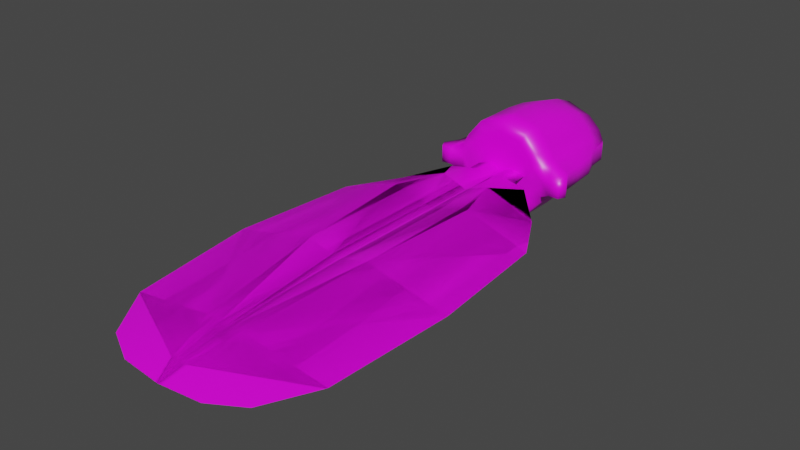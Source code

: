 # Source: FE_leaves_palm_08-9.blend  (saved by Blender 3.0.42; exported with 4.5.12 LTS)
import bpy
from mathutils import Matrix  # noqa: F401  (used for matrix-valued properties, if any)

bpy.ops.wm.read_factory_settings(use_empty=True)
scene = bpy.context.scene
scene.name = 'Scene'

# ---- collections
col_collection = bpy.data.collections.new('Collection'); scene.collection.children.link(col_collection)

# ---- images (referenced by path relative to the original .blend; pixels are not part of the script)
import os
ASSET_DIR = os.environ.get("B2B_ASSET_DIR", "")  # directory of the original .blend (textures are referenced by path, not embedded)
HERE = os.path.dirname(os.path.abspath(__file__))  # packed textures are extracted next to this script under _unpacked/

def load_image(name, relpath, width, height, colorspace="sRGB"):
    """Load a texture the original file referenced (path relative to the .blend, or extracted next to this script)."""
    p = next((c for c in (os.path.join(HERE, relpath), os.path.join(ASSET_DIR, relpath)) if relpath and os.path.exists(c)), "")
    if p:
        img = bpy.data.images.load(p, check_existing=True)
        img.name = name
    else:  # same state as the original file: an image datablock whose file is absent (Cycles renders it pink)
        img = bpy.data.images.new(name, width, height)
        img.source = "FILE"
        img.filepath = "//" + (relpath or name)
    img.colorspace_settings.name = colorspace
    return img
img_fe_leaves_palm_08__diffuse2_rw4_dds = load_image('FE_leaves_palm_08__diffuse2.rw4.dds', 'FE_leaves_palm_08__diffuse2.rw4.dds', 1024, 1024, 'sRGB')

# ---- materials (node trees are filled in below, after node groups)
mat_material = bpy.data.materials.new('Material')
mat_material.alpha_threshold = 0.0
mat_material.use_transparent_shadow = False
mat_material.line_color = (0.0, 0.0, 0.0, 1.0)

# ---- material node trees
mat_material.use_nodes = True; mat_material.node_tree.nodes.clear()
_N = mat_material.node_tree.nodes; _L = mat_material.node_tree.links
n0 = _N.new('ShaderNodeOutputMaterial'); n0.name = 'Material Output'; n0.location = (300, 300)
n1 = _N.new('ShaderNodeBsdfPrincipled'); n1.name = 'Principled BSDF'; n1.location = (10, 300)
n1.distribution = 'GGX'
n1.subsurface_method = 'RANDOM_WALK_SKIN'
n1.inputs[2].default_value = 0.4
n1.inputs[3].default_value = 1.45
n1.inputs[27].default_value = (0.0, 0.0, 0.0, 1.0)
n1.inputs[28].default_value = 1.0
n2 = _N.new('ShaderNodeTexImage'); n2.name = 'Image Texture'; n2.location = (-280, 275)
n2.image = img_fe_leaves_palm_08__diffuse2_rw4_dds
_L.new(n1.outputs[0], n0.inputs[0])
_L.new(n2.outputs[0], n1.inputs[0])
n0.is_active_output = True

# ---- world
world_world = bpy.data.worlds.new('World'); scene.world = world_world
world_world.use_nodes = True; world_world.node_tree.nodes.clear()
_N = world_world.node_tree.nodes; _L = world_world.node_tree.links
n0 = _N.new('ShaderNodeOutputWorld'); n0.name = 'World Output'; n0.location = (300, 300)
n1 = _N.new('ShaderNodeBackground'); n1.name = 'Background'; n1.location = (10, 300)
n1.inputs[0].default_value = (0.05088, 0.05088, 0.05088, 1.0)
_L.new(n1.outputs[0], n0.inputs[0])
n0.is_active_output = True
world_world.color = (0.05088, 0.05088, 0.05088)
world_world.use_sun_shadow = False
world_world.sun_shadow_jitter_overblur = 0.0

# ---- meshes
me_plane_001 = bpy.data.meshes.new('Plane.001')
me_plane_001.from_pydata([(0.0, -2.285, -0.09701), (0.1991, -2.266, -0.0954), (0.2006, -0.3903, -6.706e-24), (0.0, -0.5563, -6.706e-24), (0.0, -0.7974, 5.53e-16), (0.0, -1.968, -0.02214), (0.0, -2.188, -0.05467), (0.3535, -2.185, -0.08827), (0.4899, -1.964, -0.06894), (0.4899, -0.7974, -0.04697), (0.3557, -0.5563, -0.04697), (0.0, -1.382, 1.106e-15), (0.5408, -1.382, -0.04697), (0.01491, -0.3903, -6.706e-24), (0.01352, -2.188, -0.05467), (0.02893, -1.969, -0.01528), (0.02893, -0.7974, 0.01344), (0.02893, -0.5563, 0.01344), (0.02893, -1.382, 0.01344), (0.08653, -0.3903, 0.02199), (0.02845, -2.188, -0.05466), (0.09422, -1.969, -0.01033), (0.1942, -0.7977, 0.05367), (0.1155, -0.5563, 0.04412), (0.1507, -1.382, 0.04197), (0.0, -0.3587, -0.001087), (0.1234, -0.3586, 0.0), (0.009396, -0.3587, 1.886e-08), (0.05451, -0.3586, 0.02209), (0.0, -2.285, -0.09701), (0.0, -0.5563, -1.495e-07), (0.0, -0.7974, -2.143e-07), (0.0, -1.968, -0.02214), (0.0, -2.188, -0.05467), (0.0, -1.382, -3.712e-07), (0.0, -0.3587, 0.0), (0.1991, -2.266, -0.0954), (0.2006, -0.3903, -7.459e-08), (0.3535, -2.185, -0.08828), (0.4899, -1.964, -0.06894), (0.4899, -0.7974, -0.04697), (0.3557, -0.5563, -0.04697), (0.5408, -1.382, -0.04697), (0.01491, -0.3903, -1.026e-07), (0.01352, -2.188, -0.05467), (0.02893, -1.969, -0.01528), (0.02893, -0.7974, 0.01344), (0.02893, -0.5563, 0.01344), (0.02893, -1.382, 0.01344), (0.08653, -0.3903, 1.304e-08), (0.02845, -2.188, -0.05466), (0.09422, -1.969, -0.01033), (0.1942, -0.7977, 0.05367), (0.1155, -0.5563, 0.04412), (0.1507, -1.382, 0.04197), (0.009396, -0.3587, -1.874e-08), (0.05451, -0.3586, 3.725e-09), (0.0, -0.2782, 0.0), (0.1234, -0.2781, 0.0), (0.009396, -0.2782, 0.0), (0.05451, -0.2781, 0.02209), (0.0, -0.2782, 0.0), (0.009396, -0.2782, -3.76e-08), (0.05451, -0.2781, 0.0), (-0.1991, -2.266, -0.0954), (-0.2006, -0.3903, -6.706e-24), (-0.3535, -2.185, -0.08827), (-0.4899, -1.964, -0.06894), (-0.4899, -0.7974, -0.04697), (-0.3557, -0.5563, -0.04697), (-0.5408, -1.382, -0.04697), (-0.01491, -0.3903, -6.706e-24), (-0.01352, -2.188, -0.05467), (-0.02893, -1.969, -0.01528), (-0.02893, -0.7974, 0.01344), (-0.02893, -0.5563, 0.01344), (-0.02893, -1.382, 0.01344), (-0.08653, -0.3903, 0.02199), (-0.02845, -2.188, -0.05466), (-0.09422, -1.969, -0.01033), (-0.1942, -0.7977, 0.05367), (-0.1155, -0.5563, 0.04412), (-0.1507, -1.382, 0.04197), (-0.1234, -0.3586, 0.0), (-0.009396, -0.3587, 1.886e-08), (-0.05451, -0.3586, 0.02209), (-0.1991, -2.266, -0.0954), (-0.2006, -0.3903, -7.459e-08), (-0.3535, -2.185, -0.08828), (-0.4899, -1.964, -0.06894), (-0.4899, -0.7974, -0.04697), (-0.3557, -0.5563, -0.04697), (-0.5408, -1.382, -0.04697), (-0.01491, -0.3903, -1.026e-07), (-0.01352, -2.188, -0.05467), (-0.02893, -1.969, -0.01528), (-0.02893, -0.7974, 0.01344), (-0.02893, -0.5563, 0.01344), (-0.02893, -1.382, 0.01344), (-0.08653, -0.3903, 1.304e-08), (-0.02845, -2.188, -0.05466), (-0.09422, -1.969, -0.01033), (-0.1942, -0.7977, 0.05367), (-0.1155, -0.5563, 0.04412), (-0.1507, -1.382, 0.04197), (-0.009396, -0.3587, -1.874e-08), (-0.05451, -0.3586, 3.725e-09), (-0.1234, -0.2781, 0.0), (-0.009396, -0.2782, 0.0), (-0.05451, -0.2781, 0.02209), (-0.009396, -0.2782, -3.76e-08), (-0.05451, -0.2781, 0.0), (0.0, -0.2781, 0.246), (0.2178, -0.2781, 0.07309), (0.0, 0.2781, 0.1712), (0.2178, 0.2451, 0.03615), (0.2736, -0.3023, 0.04147), (0.2439, 0.2013, 0.04147), (0.0, 0.1669, 0.2142), (0.0, 0.068, 0.2347), (0.0, -0.05563, 0.246), (0.0, -0.1669, 0.246), (0.2178, -0.1735, 0.07309), (0.2178, -0.06883, 0.07309), (0.2178, 0.0482, 0.07309), (0.2178, 0.1405, 0.07309), (0.3009, -0.1944, 0.04147), (0.2931, -0.08851, 0.04147), (0.2853, 0.02046, 0.04147), (0.2517, 0.1047, 0.04147), (0.3221, -0.3044, 0.04147), (0.3401, -0.2686, 0.04147), (0.1234, -0.2781, 0.2073), (0.19, -0.2781, 0.1253), (0.19, 0.2561, 0.07889), (0.1234, 0.2671, 0.1325), (0.19, -0.1713, 0.1253), (0.1234, -0.1691, 0.2073), (0.19, -0.06443, 0.1253), (0.1234, -0.06003, 0.2073), (0.19, 0.0548, 0.1253), (0.1234, 0.0614, 0.196), (0.19, 0.1493, 0.1141), (0.1234, 0.1581, 0.1755), (0.2178, -0.2781, 0.0), (0.2736, -0.3023, 0.0), (0.2439, 0.2013, 0.0), (0.3009, -0.1944, 0.0), (0.2931, -0.08851, 0.0), (0.2853, 0.02046, 0.0), (0.2517, 0.1047, 0.0), (0.3221, -0.3044, 0.0), (0.3401, -0.2686, 0.0), (0.2178, 0.2451, 0.0), (0.0, -0.2782, 0.0), (0.05451, -0.2781, 0.02209), (0.009396, -0.2782, 0.0), (0.05451, -0.2781, 0.02209), (0.1234, -0.2781, 0.0), (0.1713, -0.288, 0.05589), (0.1484, -0.288, 0.09913), (0.1713, -0.288, 0.0), (0.09661, -0.288, 0.16), (0.0, -0.288, 0.1894), (0.09868, -0.2781, 0.0821), (0.0, -0.2781, 0.1321), (0.1194, -0.2781, 0.04651), (0.1234, -0.2781, 0.0), (0.06949, -0.2781, 0.1121), (0.0, 0.2784, 0.06), (0.05847, 0.2784, 0.01665), (0.04681, 0.2784, 0.03947), (0.02888, 0.2784, 0.05223), (0.06, 0.2784, 0.0), (-0.2178, -0.2781, 0.07309), (-0.2178, 0.2451, 0.03615), (-0.2736, -0.3023, 0.04147), (-0.2439, 0.2013, 0.04147), (-0.2178, -0.1735, 0.07309), (-0.2178, -0.06883, 0.07309), (-0.2178, 0.0482, 0.07309), (-0.2178, 0.1405, 0.07309), (-0.3009, -0.1944, 0.04147), (-0.2931, -0.08851, 0.04147), (-0.2853, 0.02046, 0.04147), (-0.2517, 0.1047, 0.04147), (-0.3221, -0.3044, 0.04147), (-0.3401, -0.2686, 0.04147), (-0.1234, -0.2781, 0.2073), (-0.19, -0.2781, 0.1253), (-0.19, 0.2561, 0.07889), (-0.1234, 0.2671, 0.1325), (-0.19, -0.1713, 0.1253), (-0.1234, -0.1691, 0.2073), (-0.19, -0.06443, 0.1253), (-0.1234, -0.06003, 0.2073), (-0.19, 0.0548, 0.1253), (-0.1234, 0.0614, 0.196), (-0.19, 0.1493, 0.1141), (-0.1234, 0.1581, 0.1755), (-0.2178, -0.2781, 0.0), (-0.2736, -0.3023, 0.0), (-0.2439, 0.2013, 0.0), (-0.3009, -0.1944, 0.0), (-0.2931, -0.08851, 0.0), (-0.2853, 0.02046, 0.0), (-0.2517, 0.1047, 0.0), (-0.3221, -0.3044, 0.0), (-0.3401, -0.2686, 0.0), (-0.2178, 0.2451, 0.0), (-0.05451, -0.2781, 0.02209), (-0.009396, -0.2782, 0.0), (-0.05451, -0.2781, 0.02209), (-0.1234, -0.2781, 0.0), (-0.1713, -0.288, 0.05589), (-0.1484, -0.288, 0.09913), (-0.1713, -0.288, 0.0), (-0.09661, -0.288, 0.16), (-0.09868, -0.2781, 0.0821), (-0.1194, -0.2781, 0.04651), (-0.1234, -0.2781, 0.0), (-0.06949, -0.2781, 0.1121), (-0.05847, 0.2784, 0.01665), (-0.04681, 0.2784, 0.03947), (-0.02888, 0.2784, 0.05223), (-0.06, 0.2784, 0.0), (0.0, -0.2781, -0.246), (0.2178, -0.2781, -0.07309), (0.0, 0.2781, -0.1712), (0.2178, 0.2451, -0.03615), (0.2736, -0.3023, -0.04147), (0.2439, 0.2013, -0.04147), (0.0, 0.1669, -0.2142), (0.0, 0.068, -0.2347), (0.0, -0.05563, -0.246), (0.0, -0.1669, -0.246), (0.2178, -0.1735, -0.07309), (0.2178, -0.06883, -0.07309), (0.2178, 0.0482, -0.07309), (0.2178, 0.1405, -0.07309), (0.3009, -0.1944, -0.04147), (0.2931, -0.08851, -0.04147), (0.2853, 0.02046, -0.04147), (0.2517, 0.1047, -0.04147), (0.3221, -0.3044, -0.04147), (0.3401, -0.2686, -0.04147), (0.1234, -0.2781, -0.2073), (0.19, -0.2781, -0.1253), (0.19, 0.2561, -0.07889), (0.1234, 0.2671, -0.1325), (0.19, -0.1713, -0.1253), (0.1234, -0.1691, -0.2073), (0.19, -0.06443, -0.1253), (0.1234, -0.06003, -0.2073), (0.19, 0.0548, -0.1253), (0.1234, 0.0614, -0.196), (0.19, 0.1493, -0.1141), (0.1234, 0.1581, -0.1755), (0.05451, -0.2781, 0.0), (0.05451, -0.2781, 0.0), (0.1713, -0.288, -0.05589), (0.1484, -0.288, -0.09913), (0.09661, -0.288, -0.16), (0.0, -0.288, -0.1894), (0.09868, -0.2781, -0.0821), (0.0, -0.2781, -0.1321), (0.1194, -0.2781, -0.04651), (0.06949, -0.2781, -0.1121), (0.0, 0.2784, -0.06), (0.05847, 0.2784, -0.01665), (0.04681, 0.2784, -0.03947), (0.02888, 0.2784, -0.05223), (-0.2178, -0.2781, -0.07309), (-0.2178, 0.2451, -0.03615), (-0.2736, -0.3023, -0.04147), (-0.2439, 0.2013, -0.04147), (-0.2178, -0.1735, -0.07309), (-0.2178, -0.06883, -0.07309), (-0.2178, 0.0482, -0.07309), (-0.2178, 0.1405, -0.07309), (-0.3009, -0.1944, -0.04147), (-0.2931, -0.08851, -0.04147), (-0.2853, 0.02046, -0.04147), (-0.2517, 0.1047, -0.04147), (-0.3221, -0.3044, -0.04147), (-0.3401, -0.2686, -0.04147), (-0.1234, -0.2781, -0.2073), (-0.19, -0.2781, -0.1253), (-0.19, 0.2561, -0.07889), (-0.1234, 0.2671, -0.1325), (-0.19, -0.1713, -0.1253), (-0.1234, -0.1691, -0.2073), (-0.19, -0.06443, -0.1253), (-0.1234, -0.06003, -0.2073), (-0.19, 0.0548, -0.1253), (-0.1234, 0.0614, -0.196), (-0.19, 0.1493, -0.1141), (-0.1234, 0.1581, -0.1755), (-0.05451, -0.2781, 0.0), (-0.05451, -0.2781, 0.0), (-0.1713, -0.288, -0.05589), (-0.1484, -0.288, -0.09913), (-0.09661, -0.288, -0.16), (-0.09868, -0.2781, -0.0821), (-0.1194, -0.2781, -0.04651), (-0.06949, -0.2781, -0.1121), (-0.05847, 0.2784, -0.01665), (-0.04681, 0.2784, -0.03947), (-0.02888, 0.2784, -0.05223)], [], [(23, 10, 2, 19), (0, 1, 7, 20), (20, 7, 8, 21), (24, 12, 9, 22), (22, 9, 10, 23), (21, 8, 12, 24), (5, 15, 18, 11), (4, 16, 17, 3), (11, 18, 16, 4), (6, 14, 15, 5), (0, 14, 6), (13, 27, 25, 3, 17), (15, 21, 24, 18), (16, 22, 23, 17), (18, 24, 22, 16), (14, 20, 21, 15), (0, 20, 14), (17, 23, 19, 13), (13, 19, 28, 27), (19, 2, 26, 28), (53, 49, 37, 41), (29, 50, 38, 36), (50, 51, 39, 38), (54, 52, 40, 42), (52, 53, 41, 40), (51, 54, 42, 39), (32, 34, 48, 45), (31, 30, 47, 46), (34, 31, 46, 48), (33, 32, 45, 44), (29, 33, 44), (43, 47, 30, 35, 55), (45, 48, 54, 51), (46, 47, 53, 52), (48, 46, 52, 54), (44, 45, 51, 50), (29, 44, 50), (47, 43, 49, 53), (43, 55, 56, 49), (49, 56, 26, 37), (37, 26, 2), (27, 28, 60, 59), (55, 35, 61, 62), (26, 56, 63, 58), (28, 26, 58, 60), (56, 55, 62, 63), (25, 27, 59, 57), (81, 77, 65, 69), (0, 78, 66, 64), (78, 79, 67, 66), (82, 80, 68, 70), (80, 81, 69, 68), (79, 82, 70, 67), (5, 11, 76, 73), (4, 3, 75, 74), (11, 4, 74, 76), (6, 5, 73, 72), (0, 6, 72), (71, 75, 3, 25, 84), (73, 76, 82, 79), (74, 75, 81, 80), (76, 74, 80, 82), (72, 73, 79, 78), (0, 72, 78), (75, 71, 77, 81), (71, 84, 85, 77), (77, 85, 83, 65), (103, 91, 87, 99), (29, 86, 88, 100), (100, 88, 89, 101), (104, 92, 90, 102), (102, 90, 91, 103), (101, 89, 92, 104), (32, 95, 98, 34), (31, 96, 97, 30), (34, 98, 96, 31), (33, 94, 95, 32), (29, 94, 33), (93, 105, 35, 30, 97), (95, 101, 104, 98), (96, 102, 103, 97), (98, 104, 102, 96), (94, 100, 101, 95), (29, 100, 94), (97, 103, 99, 93), (93, 99, 106, 105), (99, 87, 83, 106), (87, 65, 83), (84, 108, 109, 85), (105, 110, 61, 35), (83, 107, 111, 106), (85, 109, 107, 83), (106, 111, 110, 105), (25, 57, 108, 84), (142, 125, 115, 134), (122, 113, 116, 126), (115, 125, 129, 117), (125, 124, 128, 129), (124, 123, 127, 128), (123, 122, 126, 127), (133, 113, 122, 136), (136, 122, 123, 138), (138, 123, 124, 140), (140, 124, 125, 142), (126, 116, 130, 131), (119, 141, 143, 118), (141, 140, 142, 143), (120, 139, 141, 119), (139, 138, 140, 141), (121, 137, 139, 120), (137, 136, 138, 139), (112, 132, 137, 121), (132, 133, 136, 137), (118, 143, 135, 114), (143, 142, 134, 135), (130, 116, 145, 151), (129, 128, 149, 150), (131, 130, 151, 152), (127, 126, 147, 148), (126, 131, 152, 147), (116, 113, 144, 145), (128, 127, 148, 149), (117, 129, 150, 146), (115, 117, 146, 153), (166, 164, 157, 155), (167, 166, 155, 158), (168, 165, 154, 156), (164, 168, 156, 157), (133, 132, 162, 160), (132, 112, 163, 162), (144, 113, 159, 161), (113, 133, 160, 159), (160, 162, 168, 164), (162, 163, 165, 168), (161, 159, 166, 167), (159, 160, 164, 166), (114, 135, 172, 169), (115, 153, 173, 170), (134, 115, 170, 171), (135, 134, 171, 172), (198, 190, 175, 181), (178, 182, 176, 174), (175, 177, 185, 181), (181, 185, 184, 180), (180, 184, 183, 179), (179, 183, 182, 178), (189, 192, 178, 174), (192, 194, 179, 178), (194, 196, 180, 179), (196, 198, 181, 180), (182, 187, 186, 176), (119, 118, 199, 197), (197, 199, 198, 196), (120, 119, 197, 195), (195, 197, 196, 194), (121, 120, 195, 193), (193, 195, 194, 192), (112, 121, 193, 188), (188, 193, 192, 189), (118, 114, 191, 199), (199, 191, 190, 198), (186, 207, 201, 176), (185, 206, 205, 184), (187, 208, 207, 186), (183, 204, 203, 182), (182, 203, 208, 187), (176, 201, 200, 174), (184, 205, 204, 183), (177, 202, 206, 185), (175, 209, 202, 177), (219, 210, 212, 218), (220, 213, 210, 219), (221, 211, 154, 165), (218, 212, 211, 221), (189, 215, 217, 188), (188, 217, 163, 112), (200, 216, 214, 174), (174, 214, 215, 189), (215, 218, 221, 217), (217, 221, 165, 163), (216, 220, 219, 214), (214, 219, 218, 215), (114, 169, 224, 191), (175, 222, 225, 209), (190, 223, 222, 175), (191, 224, 223, 190), (256, 248, 229, 239), (236, 240, 230, 227), (229, 231, 243, 239), (239, 243, 242, 238), (238, 242, 241, 237), (237, 241, 240, 236), (247, 250, 236, 227), (250, 252, 237, 236), (252, 254, 238, 237), (254, 256, 239, 238), (240, 245, 244, 230), (233, 232, 257, 255), (255, 257, 256, 254), (234, 233, 255, 253), (253, 255, 254, 252), (235, 234, 253, 251), (251, 253, 252, 250), (226, 235, 251, 246), (246, 251, 250, 247), (232, 228, 249, 257), (257, 249, 248, 256), (244, 151, 145, 230), (243, 150, 149, 242), (245, 152, 151, 244), (241, 148, 147, 240), (240, 147, 152, 245), (230, 145, 144, 227), (242, 149, 148, 241), (231, 146, 150, 243), (229, 153, 146, 231), (266, 258, 259, 264), (167, 158, 258, 266), (267, 156, 154, 265), (264, 259, 156, 267), (247, 261, 262, 246), (246, 262, 263, 226), (144, 161, 260, 227), (227, 260, 261, 247), (261, 264, 267, 262), (262, 267, 265, 263), (161, 167, 266, 260), (260, 266, 264, 261), (228, 268, 271, 249), (229, 269, 173, 153), (248, 270, 269, 229), (249, 271, 270, 248), (296, 279, 273, 288), (276, 272, 274, 280), (273, 279, 283, 275), (279, 278, 282, 283), (278, 277, 281, 282), (277, 276, 280, 281), (287, 272, 276, 290), (290, 276, 277, 292), (292, 277, 278, 294), (294, 278, 279, 296), (280, 274, 284, 285), (233, 295, 297, 232), (295, 294, 296, 297), (234, 293, 295, 233), (293, 292, 294, 295), (235, 291, 293, 234), (291, 290, 292, 293), (226, 286, 291, 235), (286, 287, 290, 291), (232, 297, 289, 228), (297, 296, 288, 289), (284, 274, 201, 207), (283, 282, 205, 206), (285, 284, 207, 208), (281, 280, 203, 204), (280, 285, 208, 203), (274, 272, 200, 201), (282, 281, 204, 205), (275, 283, 206, 202), (273, 275, 202, 209), (304, 303, 299, 298), (220, 304, 298, 213), (305, 265, 154, 211), (303, 305, 211, 299), (287, 286, 302, 301), (286, 226, 263, 302), (200, 272, 300, 216), (272, 287, 301, 300), (301, 302, 305, 303), (302, 263, 265, 305), (216, 300, 304, 220), (300, 301, 303, 304), (228, 289, 308, 268), (273, 209, 225, 306), (288, 273, 306, 307), (289, 288, 307, 308)])
me_plane_001.polygons.foreach_set('use_smooth', [True] * 278)
_uv = me_plane_001.uv_layers.new(name='UVMap')
_uv.uv.foreach_set('vector', [0.3008, 0.6679, 0.3942, 0.6681, 0.3367, 0.7347, 0.2853, 0.7436, 0.2515, 0.01757, 0.3266, 0.02343, 0.3853, 0.05335, 0.2626, 0.05529, 0.2626, 0.05529, 0.3853, 0.05335, 0.4382, 0.1363, 0.2906, 0.1389, 0.3144, 0.3579, 0.4599, 0.356, 0.4435, 0.5763, 0.3336, 0.5775, 0.3336, 0.5775, 0.4435, 0.5763, 0.3942, 0.6681, 0.3008, 0.6679, 0.2906, 0.1389, 0.4382, 0.1363, 0.4599, 0.356, 0.3144, 0.3579, 0.2515, 0.1389, 0.2639, 0.1389, 0.2644, 0.3581, 0.2515, 0.3581, 0.2515, 0.5779, 0.265, 0.5778, 0.2658, 0.6685, 0.2515, 0.6685, 0.2515, 0.3581, 0.2644, 0.3581, 0.265, 0.5778, 0.2515, 0.5779, 0.2515, 0.05533, 0.257, 0.0553, 0.2639, 0.1389, 0.2515, 0.1389, 0.2515, 0.01757, 0.257, 0.0553, 0.2515, 0.05533, 0.695, 0.7436, 0.695, 0.7436, 0.6871, 0.7436, 0.6871, 0.6685, 0.7014, 0.6685, 0.2639, 0.1389, 0.2906, 0.1389, 0.3144, 0.3579, 0.2644, 0.3581, 0.265, 0.5778, 0.3336, 0.5775, 0.3008, 0.6679, 0.2658, 0.6685, 0.2644, 0.3581, 0.3144, 0.3579, 0.3336, 0.5775, 0.265, 0.5778, 0.257, 0.0553, 0.2626, 0.05529, 0.2906, 0.1389, 0.2639, 0.1389, 0.2515, 0.01757, 0.2626, 0.05529, 0.257, 0.0553, 0.2658, 0.6685, 0.3008, 0.6679, 0.2853, 0.7436, 0.2594, 0.7436, 0.2594, 0.7436, 0.2853, 0.7436, 0.2853, 0.7436, 0.2594, 0.7436, 0.2853, 0.7436, 0.3367, 0.7347, 0.2853, 0.7436, 0.2853, 0.7436, 0.7364, 0.6679, 0.7209, 0.7436, 0.7723, 0.7347, 0.8298, 0.6681, 0.6871, 0.01757, 0.6982, 0.05529, 0.8209, 0.05335, 0.7622, 0.02343, 0.6982, 0.05529, 0.7262, 0.1389, 0.8738, 0.1363, 0.8209, 0.05335, 0.75, 0.3579, 0.7692, 0.5775, 0.8791, 0.5763, 0.8955, 0.356, 0.7692, 0.5775, 0.7364, 0.6679, 0.8298, 0.6681, 0.8791, 0.5763, 0.7262, 0.1389, 0.75, 0.3579, 0.8955, 0.356, 0.8738, 0.1363, 0.6871, 0.1389, 0.6871, 0.3581, 0.7, 0.3581, 0.6995, 0.1389, 0.6871, 0.5779, 0.6871, 0.6685, 0.7014, 0.6685, 0.7006, 0.5778, 0.6871, 0.3581, 0.6871, 0.5779, 0.7006, 0.5778, 0.7, 0.3581, 0.6871, 0.05533, 0.6871, 0.1389, 0.6995, 0.1389, 0.6926, 0.0553, 0.6871, 0.01757, 0.6871, 0.05533, 0.6926, 0.0553, 0.695, 0.7436, 0.7014, 0.6685, 0.6871, 0.6685, 0.6871, 0.7786, 0.6935, 0.7786, 0.6995, 0.1389, 0.7, 0.3581, 0.75, 0.3579, 0.7262, 0.1389, 0.7006, 0.5778, 0.7014, 0.6685, 0.7364, 0.6679, 0.7692, 0.5775, 0.7, 0.3581, 0.7006, 0.5778, 0.7692, 0.5775, 0.75, 0.3579, 0.6926, 0.0553, 0.6995, 0.1389, 0.7262, 0.1389, 0.6982, 0.05529, 0.6871, 0.01757, 0.6926, 0.0553, 0.6982, 0.05529, 0.7014, 0.6685, 0.695, 0.7436, 0.7209, 0.7436, 0.7364, 0.6679, 0.695, 0.7436, 0.6935, 0.7786, 0.7127, 0.7786, 0.7209, 0.7436, 0.7209, 0.7436, 0.7127, 0.7786, 0.7185, 0.7786, 0.7305, 0.7786, 0.2926, 0.7786, 0.3087, 0.7786, 0.2929, 0.7786, 0.2594, 0.7436, 0.2853, 0.7436, 0.2771, 0.7786, 0.2579, 0.7786, 0.2594, 0.7436, 0.2515, 0.7436, 0.2515, 0.7786, 0.2579, 0.7786, 0.7209, 0.7436, 0.7209, 0.7436, 0.7127, 0.7786, 0.7305, 0.7786, 0.2853, 0.7436, 0.2853, 0.7436, 0.2949, 0.7786, 0.2771, 0.7786, 0.7209, 0.7436, 0.695, 0.7436, 0.6935, 0.7786, 0.7127, 0.7786, 0.6871, 0.7436, 0.695, 0.7436, 0.6935, 0.7786, 0.6871, 0.7786, 0.2021, 0.6679, 0.2177, 0.7436, 0.1663, 0.7347, 0.1088, 0.6681, 0.2515, 0.01757, 0.2403, 0.05529, 0.1176, 0.05335, 0.1763, 0.02343, 0.2403, 0.05529, 0.2123, 0.1389, 0.06472, 0.1363, 0.1176, 0.05335, 0.1886, 0.3579, 0.1694, 0.5775, 0.05948, 0.5763, 0.043, 0.356, 0.1694, 0.5775, 0.2021, 0.6679, 0.1088, 0.6681, 0.05948, 0.5763, 0.2123, 0.1389, 0.1886, 0.3579, 0.043, 0.356, 0.06472, 0.1363, 0.2515, 0.1389, 0.2515, 0.3581, 0.2386, 0.3581, 0.239, 0.1389, 0.2515, 0.5779, 0.2515, 0.6685, 0.2371, 0.6685, 0.238, 0.5778, 0.2515, 0.3581, 0.2515, 0.5779, 0.238, 0.5778, 0.2386, 0.3581, 0.2515, 0.05533, 0.2515, 0.1389, 0.239, 0.1389, 0.246, 0.0553, 0.2515, 0.01757, 0.2515, 0.05533, 0.246, 0.0553, 0.6792, 0.7436, 0.6727, 0.6685, 0.6871, 0.6685, 0.6871, 0.7436, 0.6792, 0.7436, 0.239, 0.1389, 0.2386, 0.3581, 0.1886, 0.3579, 0.2123, 0.1389, 0.238, 0.5778, 0.2371, 0.6685, 0.2021, 0.6679, 0.1694, 0.5775, 0.2386, 0.3581, 0.238, 0.5778, 0.1694, 0.5775, 0.1886, 0.3579, 0.246, 0.0553, 0.239, 0.1389, 0.2123, 0.1389, 0.2403, 0.05529, 0.2515, 0.01757, 0.246, 0.0553, 0.2403, 0.05529, 0.2371, 0.6685, 0.2436, 0.7436, 0.2177, 0.7436, 0.2021, 0.6679, 0.2436, 0.7436, 0.2436, 0.7436, 0.2177, 0.7436, 0.2177, 0.7436, 0.2177, 0.7436, 0.2177, 0.7436, 0.2177, 0.7436, 0.1663, 0.7347, 0.6377, 0.6679, 0.5444, 0.6681, 0.6019, 0.7347, 0.6533, 0.7436, 0.6871, 0.01757, 0.612, 0.02343, 0.5532, 0.05335, 0.6759, 0.05529, 0.6759, 0.05529, 0.5532, 0.05335, 0.5003, 0.1363, 0.6479, 0.1389, 0.6242, 0.3579, 0.4786, 0.356, 0.4951, 0.5763, 0.605, 0.5775, 0.605, 0.5775, 0.4951, 0.5763, 0.5444, 0.6681, 0.6377, 0.6679, 0.6479, 0.1389, 0.5003, 0.1363, 0.4786, 0.356, 0.6242, 0.3579, 0.6871, 0.1389, 0.6746, 0.1389, 0.6742, 0.3581, 0.6871, 0.3581, 0.6871, 0.5779, 0.6736, 0.5778, 0.6727, 0.6685, 0.6871, 0.6685, 0.6871, 0.3581, 0.6742, 0.3581, 0.6736, 0.5778, 0.6871, 0.5779, 0.6871, 0.05533, 0.6816, 0.0553, 0.6746, 0.1389, 0.6871, 0.1389, 0.6871, 0.01757, 0.6816, 0.0553, 0.6871, 0.05533, 0.6792, 0.7436, 0.6806, 0.7786, 0.6871, 0.7786, 0.6871, 0.6685, 0.6727, 0.6685, 0.6746, 0.1389, 0.6479, 0.1389, 0.6242, 0.3579, 0.6742, 0.3581, 0.6736, 0.5778, 0.605, 0.5775, 0.6377, 0.6679, 0.6727, 0.6685, 0.6742, 0.3581, 0.6242, 0.3579, 0.605, 0.5775, 0.6736, 0.5778, 0.6816, 0.0553, 0.6759, 0.05529, 0.6479, 0.1389, 0.6746, 0.1389, 0.6871, 0.01757, 0.6759, 0.05529, 0.6816, 0.0553, 0.6727, 0.6685, 0.6377, 0.6679, 0.6533, 0.7436, 0.6792, 0.7436, 0.6792, 0.7436, 0.6533, 0.7436, 0.6614, 0.7786, 0.6806, 0.7786, 0.6533, 0.7436, 0.6436, 0.7786, 0.6556, 0.7786, 0.6614, 0.7786, 0.4188, 0.7786, 0.4185, 0.7786, 0.4027, 0.7786, 0.2436, 0.7436, 0.245, 0.7786, 0.2258, 0.7786, 0.2177, 0.7436, 0.2436, 0.7436, 0.245, 0.7786, 0.2515, 0.7786, 0.2515, 0.7436, 0.6533, 0.7436, 0.6436, 0.7786, 0.6614, 0.7786, 0.6533, 0.7436, 0.2177, 0.7436, 0.2258, 0.7786, 0.208, 0.7786, 0.2177, 0.7436, 0.6533, 0.7436, 0.6614, 0.7786, 0.6806, 0.7786, 0.6792, 0.7436, 0.6871, 0.7436, 0.6871, 0.7786, 0.6806, 0.7786, 0.6792, 0.7436, 0.3087, 0.8954, 0.3205, 0.8954, 0.3308, 0.9374, 0.3087, 0.9374, 0.3205, 0.8068, 0.3205, 0.7804, 0.3503, 0.7808, 0.3553, 0.8068, 0.3308, 0.9374, 0.3205, 0.8954, 0.3406, 0.8954, 0.3326, 0.9104, 0.3205, 0.8954, 0.3205, 0.8644, 0.3458, 0.8644, 0.3406, 0.8954, 0.3205, 0.8644, 0.3205, 0.8343, 0.3467, 0.8343, 0.3458, 0.8644, 0.3205, 0.8343, 0.3205, 0.8068, 0.3553, 0.8068, 0.3467, 0.8343, 0.3087, 0.7786, 0.3205, 0.7804, 0.3205, 0.8068, 0.3087, 0.8068, 0.3087, 0.8068, 0.3205, 0.8068, 0.3205, 0.8343, 0.3087, 0.8343, 0.3087, 0.8343, 0.3205, 0.8343, 0.3205, 0.8644, 0.3087, 0.8644, 0.3087, 0.8644, 0.3205, 0.8644, 0.3205, 0.8954, 0.3087, 0.8954, 0.3553, 0.8068, 0.3503, 0.7808, 0.3604, 0.7821, 0.3638, 0.7875, 0.2515, 0.8644, 0.2926, 0.8644, 0.2926, 0.8954, 0.2515, 0.8954, 0.2926, 0.8644, 0.3087, 0.8644, 0.3087, 0.8954, 0.2926, 0.8954, 0.2515, 0.8343, 0.2926, 0.8343, 0.2926, 0.8644, 0.2515, 0.8644, 0.2926, 0.8343, 0.3087, 0.8343, 0.3087, 0.8644, 0.2926, 0.8644, 0.2515, 0.8068, 0.2926, 0.8068, 0.2926, 0.8343, 0.2515, 0.8343, 0.2926, 0.8068, 0.3087, 0.8068, 0.3087, 0.8343, 0.2926, 0.8343, 0.2515, 0.7786, 0.2926, 0.7786, 0.2926, 0.8068, 0.2515, 0.8068, 0.2926, 0.7786, 0.3087, 0.7786, 0.3087, 0.8068, 0.2926, 0.8068, 0.2515, 0.8954, 0.2926, 0.8954, 0.2926, 0.9374, 0.2515, 0.9374, 0.2926, 0.8954, 0.3087, 0.8954, 0.3087, 0.9374, 0.2926, 0.9374, 0.3604, 0.7821, 0.3503, 0.7808, 0.3504, 0.7749, 0.3649, 0.7731, 0.3406, 0.8954, 0.3458, 0.8644, 0.355, 0.8644, 0.3503, 0.8954, 0.3638, 0.7875, 0.3604, 0.7821, 0.3649, 0.7731, 0.3714, 0.7806, 0.3467, 0.8343, 0.3553, 0.8068, 0.3635, 0.8068, 0.3561, 0.8343, 0.3553, 0.8068, 0.3638, 0.7875, 0.3714, 0.7806, 0.3635, 0.8068, 0.3503, 0.7808, 0.3205, 0.7804, 0.3504, 0.7749, 0.3504, 0.7749, 0.3458, 0.8644, 0.3467, 0.8343, 0.3561, 0.8343, 0.355, 0.8644, 0.3326, 0.9104, 0.3406, 0.8954, 0.3503, 0.8954, 0.3412, 0.9138, 0.3308, 0.9374, 0.3326, 0.9104, 0.3412, 0.9138, 0.3411, 0.9374, 0.9595, 0.9186, 0.9513, 0.933, 0.9342, 0.9094, 0.9344, 0.9093, 0.9612, 0.8999, 0.9595, 0.9186, 0.9344, 0.9093, 0.9609, 0.8999, 0.9395, 0.945, 0.9113, 0.9529, 0.9117, 0.8994, 0.9154, 0.8994, 0.9513, 0.933, 0.9395, 0.945, 0.9154, 0.8994, 0.9342, 0.9094, 0.9889, 0.9508, 0.9617, 0.9843, 0.9506, 0.9647, 0.9716, 0.94, 0.9617, 0.9843, 0.9109, 1.0, 0.9111, 0.9765, 0.9506, 0.9647, 1.0, 0.9001, 1.0, 0.9296, 0.9808, 0.9225, 0.9809, 0.9, 1.0, 0.9296, 0.9889, 0.9508, 0.9716, 0.94, 0.9808, 0.9225, 0.9716, 0.94, 0.9506, 0.9647, 0.9395, 0.945, 0.9513, 0.933, 0.9506, 0.9647, 0.9111, 0.9765, 0.9113, 0.9529, 0.9395, 0.945, 0.9809, 0.9, 0.9808, 0.9225, 0.9595, 0.9186, 0.9612, 0.8999, 0.9808, 0.9225, 0.9716, 0.94, 0.9513, 0.933, 0.9595, 0.9186, 0.2515, 0.9374, 0.2926, 0.9374, 0.2926, 0.9807, 0.2515, 0.9807, 0.3308, 0.9374, 0.3411, 0.9374, 0.3268, 0.9709, 0.3237, 0.9709, 0.3087, 0.9374, 0.3308, 0.9374, 0.3237, 0.9709, 0.3087, 0.9736, 0.2926, 0.9374, 0.3087, 0.9374, 0.3087, 0.9736, 0.2926, 0.9807, 0.1943, 0.8954, 0.1943, 0.9374, 0.1721, 0.9374, 0.1824, 0.8954, 0.1824, 0.8068, 0.1477, 0.8068, 0.1526, 0.7808, 0.1824, 0.7804, 0.1721, 0.9374, 0.1704, 0.9104, 0.1623, 0.8954, 0.1824, 0.8954, 0.1824, 0.8954, 0.1623, 0.8954, 0.1572, 0.8644, 0.1824, 0.8644, 0.1824, 0.8644, 0.1572, 0.8644, 0.1563, 0.8343, 0.1824, 0.8343, 0.1824, 0.8343, 0.1563, 0.8343, 0.1477, 0.8068, 0.1824, 0.8068, 0.1943, 0.7786, 0.1943, 0.8068, 0.1824, 0.8068, 0.1824, 0.7804, 0.1943, 0.8068, 0.1943, 0.8343, 0.1824, 0.8343, 0.1824, 0.8068, 0.1943, 0.8343, 0.1943, 0.8644, 0.1824, 0.8644, 0.1824, 0.8343, 0.1943, 0.8644, 0.1943, 0.8954, 0.1824, 0.8954, 0.1824, 0.8644, 0.1477, 0.8068, 0.1391, 0.7875, 0.1425, 0.7821, 0.1526, 0.7808, 0.2515, 0.8644, 0.2515, 0.8954, 0.2104, 0.8954, 0.2104, 0.8644, 0.2104, 0.8644, 0.2104, 0.8954, 0.1943, 0.8954, 0.1943, 0.8644, 0.2515, 0.8343, 0.2515, 0.8644, 0.2104, 0.8644, 0.2104, 0.8343, 0.2104, 0.8343, 0.2104, 0.8644, 0.1943, 0.8644, 0.1943, 0.8343, 0.2515, 0.8068, 0.2515, 0.8343, 0.2104, 0.8343, 0.2104, 0.8068, 0.2104, 0.8068, 0.2104, 0.8343, 0.1943, 0.8343, 0.1943, 0.8068, 0.2515, 0.7786, 0.2515, 0.8068, 0.2104, 0.8068, 0.2104, 0.7786, 0.2104, 0.7786, 0.2104, 0.8068, 0.1943, 0.8068, 0.1943, 0.7786, 0.2515, 0.8954, 0.2515, 0.9374, 0.2104, 0.9374, 0.2104, 0.8954, 0.2104, 0.8954, 0.2104, 0.9374, 0.1943, 0.9374, 0.1943, 0.8954, 0.1425, 0.7821, 0.138, 0.7731, 0.1525, 0.7749, 0.1526, 0.7808, 0.1623, 0.8954, 0.1527, 0.8954, 0.1479, 0.8644, 0.1572, 0.8644, 0.1391, 0.7875, 0.1315, 0.7806, 0.138, 0.7731, 0.1425, 0.7821, 0.1563, 0.8343, 0.1468, 0.8343, 0.1395, 0.8068, 0.1477, 0.8068, 0.1477, 0.8068, 0.1395, 0.8068, 0.1315, 0.7806, 0.1391, 0.7875, 0.1526, 0.7808, 0.1525, 0.7749, 0.1525, 0.7749, 0.1824, 0.7804, 0.1572, 0.8644, 0.1479, 0.8644, 0.1468, 0.8343, 0.1563, 0.8343, 0.1704, 0.9104, 0.1618, 0.9138, 0.1527, 0.8954, 0.1623, 0.8954, 0.1721, 0.9374, 0.1618, 0.9374, 0.1618, 0.9138, 0.1704, 0.9104, 0.8635, 0.9179, 0.8888, 0.909, 0.889, 0.909, 0.8715, 0.9324, 0.8621, 0.8992, 0.8624, 0.8992, 0.8888, 0.909, 0.8635, 0.9179, 0.8831, 0.9446, 0.9079, 0.8994, 0.9117, 0.8994, 0.9113, 0.9529, 0.8715, 0.9324, 0.889, 0.909, 0.9079, 0.8994, 0.8831, 0.9446, 0.8337, 0.9497, 0.8511, 0.9392, 0.8718, 0.9641, 0.8605, 0.9836, 0.8605, 0.9836, 0.8718, 0.9641, 0.9111, 0.9765, 0.9109, 1.0, 0.8233, 0.8988, 0.8424, 0.8991, 0.8422, 0.9216, 0.8229, 0.9283, 0.8229, 0.9283, 0.8422, 0.9216, 0.8511, 0.9392, 0.8337, 0.9497, 0.8511, 0.9392, 0.8715, 0.9324, 0.8831, 0.9446, 0.8718, 0.9641, 0.8718, 0.9641, 0.8831, 0.9446, 0.9113, 0.9529, 0.9111, 0.9765, 0.8424, 0.8991, 0.8621, 0.8992, 0.8635, 0.9179, 0.8422, 0.9216, 0.8422, 0.9216, 0.8635, 0.9179, 0.8715, 0.9324, 0.8511, 0.9392, 0.2515, 0.9374, 0.2515, 0.9807, 0.2104, 0.9807, 0.2104, 0.9374, 0.1721, 0.9374, 0.1793, 0.9709, 0.1762, 0.9709, 0.1618, 0.9374, 0.1943, 0.9374, 0.1943, 0.9736, 0.1793, 0.9709, 0.1721, 0.9374, 0.2104, 0.9374, 0.2104, 0.9807, 0.1943, 0.9736, 0.1943, 0.9374, 0.7443, 0.8954, 0.7443, 0.9374, 0.7664, 0.9374, 0.7561, 0.8954, 0.7561, 0.8068, 0.7909, 0.8068, 0.7859, 0.7808, 0.7561, 0.7804, 0.7664, 0.9374, 0.7682, 0.9104, 0.7762, 0.8954, 0.7561, 0.8954, 0.7561, 0.8954, 0.7762, 0.8954, 0.7814, 0.8644, 0.7561, 0.8644, 0.7561, 0.8644, 0.7814, 0.8644, 0.7823, 0.8343, 0.7561, 0.8343, 0.7561, 0.8343, 0.7823, 0.8343, 0.7909, 0.8068, 0.7561, 0.8068, 0.7443, 0.7786, 0.7443, 0.8068, 0.7561, 0.8068, 0.7561, 0.7804, 0.7443, 0.8068, 0.7443, 0.8343, 0.7561, 0.8343, 0.7561, 0.8068, 0.7443, 0.8343, 0.7443, 0.8644, 0.7561, 0.8644, 0.7561, 0.8343, 0.7443, 0.8644, 0.7443, 0.8954, 0.7561, 0.8954, 0.7561, 0.8644, 0.7909, 0.8068, 0.7995, 0.7875, 0.7961, 0.7821, 0.7859, 0.7808, 0.6871, 0.8644, 0.6871, 0.8954, 0.7282, 0.8954, 0.7282, 0.8644, 0.7282, 0.8644, 0.7282, 0.8954, 0.7443, 0.8954, 0.7443, 0.8644, 0.6871, 0.8343, 0.6871, 0.8644, 0.7282, 0.8644, 0.7282, 0.8343, 0.7282, 0.8343, 0.7282, 0.8644, 0.7443, 0.8644, 0.7443, 0.8343, 0.6871, 0.8068, 0.6871, 0.8343, 0.7282, 0.8343, 0.7282, 0.8068, 0.7282, 0.8068, 0.7282, 0.8343, 0.7443, 0.8343, 0.7443, 0.8068, 0.6871, 0.7786, 0.6871, 0.8068, 0.7282, 0.8068, 0.7282, 0.7786, 0.7282, 0.7786, 0.7282, 0.8068, 0.7443, 0.8068, 0.7443, 0.7786, 0.6871, 0.8954, 0.6871, 0.9374, 0.7282, 0.9374, 0.7282, 0.8954, 0.7282, 0.8954, 0.7282, 0.9374, 0.7443, 0.9374, 0.7443, 0.8954, 0.3604, 0.7821, 0.3649, 0.7731, 0.3504, 0.7749, 0.3503, 0.7808, 0.3406, 0.8954, 0.3503, 0.8954, 0.355, 0.8644, 0.3458, 0.8644, 0.3638, 0.7875, 0.3714, 0.7806, 0.3649, 0.7731, 0.3604, 0.7821, 0.3467, 0.8343, 0.3561, 0.8343, 0.3635, 0.8068, 0.3553, 0.8068, 0.3553, 0.8068, 0.3635, 0.8068, 0.3714, 0.7806, 0.3638, 0.7875, 0.3503, 0.7808, 0.3504, 0.7749, 0.3504, 0.7749, 0.3205, 0.7804, 0.3458, 0.8644, 0.355, 0.8644, 0.3561, 0.8343, 0.3467, 0.8343, 0.3326, 0.9104, 0.3412, 0.9138, 0.3503, 0.8954, 0.3406, 0.8954, 0.3308, 0.9374, 0.3411, 0.9374, 0.3412, 0.9138, 0.3326, 0.9104, 0.9596, 0.8815, 0.9345, 0.8992, 0.9343, 0.8992, 0.9515, 0.8671, 0.9612, 0.8999, 0.9609, 0.8999, 0.9345, 0.8992, 0.9596, 0.8815, 0.9399, 0.855, 0.9154, 0.8994, 0.9117, 0.8994, 0.912, 0.8467, 0.9515, 0.8671, 0.9343, 0.8992, 0.9154, 0.8994, 0.9399, 0.855, 0.989, 0.8496, 0.9718, 0.8602, 0.9512, 0.8355, 0.9623, 0.8162, 0.9623, 0.8162, 0.9512, 0.8355, 0.9122, 0.8233, 0.9124, 0.8, 1.0, 0.9001, 0.9809, 0.9, 0.9809, 0.8776, 1.0, 0.8707, 1.0, 0.8707, 0.9809, 0.8776, 0.9718, 0.8602, 0.989, 0.8496, 0.9718, 0.8602, 0.9515, 0.8671, 0.9399, 0.855, 0.9512, 0.8355, 0.9512, 0.8355, 0.9399, 0.855, 0.912, 0.8467, 0.9122, 0.8233, 0.9809, 0.9, 0.9612, 0.8999, 0.9596, 0.8815, 0.9809, 0.8776, 0.9809, 0.8776, 0.9596, 0.8815, 0.9515, 0.8671, 0.9718, 0.8602, 0.6871, 0.9374, 0.6871, 0.9807, 0.7282, 0.9807, 0.7282, 0.9374, 0.3308, 0.9374, 0.3237, 0.9709, 0.3268, 0.9709, 0.3411, 0.9374, 0.7443, 0.9374, 0.7443, 0.9736, 0.7593, 0.9709, 0.7664, 0.9374, 0.7282, 0.9374, 0.7282, 0.9807, 0.7443, 0.9736, 0.7443, 0.9374, 0.6299, 0.8954, 0.618, 0.8954, 0.6077, 0.9374, 0.6299, 0.9374, 0.618, 0.8068, 0.618, 0.7804, 0.5882, 0.7808, 0.5833, 0.8068, 0.6077, 0.9374, 0.618, 0.8954, 0.5979, 0.8954, 0.606, 0.9104, 0.618, 0.8954, 0.618, 0.8644, 0.5928, 0.8644, 0.5979, 0.8954, 0.618, 0.8644, 0.618, 0.8343, 0.5919, 0.8343, 0.5928, 0.8644, 0.618, 0.8343, 0.618, 0.8068, 0.5833, 0.8068, 0.5919, 0.8343, 0.6299, 0.7786, 0.618, 0.7804, 0.618, 0.8068, 0.6299, 0.8068, 0.6299, 0.8068, 0.618, 0.8068, 0.618, 0.8343, 0.6299, 0.8343, 0.6299, 0.8343, 0.618, 0.8343, 0.618, 0.8644, 0.6299, 0.8644, 0.6299, 0.8644, 0.618, 0.8644, 0.618, 0.8954, 0.6299, 0.8954, 0.5833, 0.8068, 0.5882, 0.7808, 0.5781, 0.7821, 0.5747, 0.7875, 0.6871, 0.8644, 0.646, 0.8644, 0.646, 0.8954, 0.6871, 0.8954, 0.646, 0.8644, 0.6299, 0.8644, 0.6299, 0.8954, 0.646, 0.8954, 0.6871, 0.8343, 0.646, 0.8343, 0.646, 0.8644, 0.6871, 0.8644, 0.646, 0.8343, 0.6299, 0.8343, 0.6299, 0.8644, 0.646, 0.8644, 0.6871, 0.8068, 0.646, 0.8068, 0.646, 0.8343, 0.6871, 0.8343, 0.646, 0.8068, 0.6299, 0.8068, 0.6299, 0.8343, 0.646, 0.8343, 0.6871, 0.7786, 0.646, 0.7786, 0.646, 0.8068, 0.6871, 0.8068, 0.646, 0.7786, 0.6299, 0.7786, 0.6299, 0.8068, 0.646, 0.8068, 0.6871, 0.8954, 0.646, 0.8954, 0.646, 0.9374, 0.6871, 0.9374, 0.646, 0.8954, 0.6299, 0.8954, 0.6299, 0.9374, 0.646, 0.9374, 0.1425, 0.7821, 0.1526, 0.7808, 0.1525, 0.7749, 0.138, 0.7731, 0.1623, 0.8954, 0.1572, 0.8644, 0.1479, 0.8644, 0.1527, 0.8954, 0.1391, 0.7875, 0.1425, 0.7821, 0.138, 0.7731, 0.1315, 0.7806, 0.1563, 0.8343, 0.1477, 0.8068, 0.1395, 0.8068, 0.1468, 0.8343, 0.1477, 0.8068, 0.1391, 0.7875, 0.1315, 0.7806, 0.1395, 0.8068, 0.1526, 0.7808, 0.1824, 0.7804, 0.1525, 0.7749, 0.1525, 0.7749, 0.1572, 0.8644, 0.1563, 0.8343, 0.1468, 0.8343, 0.1479, 0.8644, 0.1704, 0.9104, 0.1623, 0.8954, 0.1527, 0.8954, 0.1618, 0.9138, 0.1721, 0.9374, 0.1704, 0.9104, 0.1618, 0.9138, 0.1618, 0.9374, 0.8639, 0.8808, 0.8722, 0.8665, 0.889, 0.8989, 0.8888, 0.8989, 0.8621, 0.8992, 0.8639, 0.8808, 0.8888, 0.8989, 0.8624, 0.8992, 0.884, 0.8546, 0.912, 0.8467, 0.9117, 0.8994, 0.9079, 0.8994, 0.8722, 0.8665, 0.884, 0.8546, 0.9079, 0.8994, 0.889, 0.8989, 0.835, 0.8485, 0.8622, 0.8155, 0.8731, 0.835, 0.852, 0.8594, 0.8622, 0.8155, 0.9124, 0.8, 0.9122, 0.8233, 0.8731, 0.835, 0.8233, 0.8988, 0.8237, 0.8695, 0.8428, 0.8767, 0.8424, 0.8991, 0.8237, 0.8695, 0.835, 0.8485, 0.852, 0.8594, 0.8428, 0.8767, 0.852, 0.8594, 0.8731, 0.835, 0.884, 0.8546, 0.8722, 0.8665, 0.8731, 0.835, 0.9122, 0.8233, 0.912, 0.8467, 0.884, 0.8546, 0.8424, 0.8991, 0.8428, 0.8767, 0.8639, 0.8808, 0.8621, 0.8992, 0.8428, 0.8767, 0.852, 0.8594, 0.8722, 0.8665, 0.8639, 0.8808, 0.6871, 0.9374, 0.646, 0.9374, 0.646, 0.9807, 0.6871, 0.9807, 0.1721, 0.9374, 0.1618, 0.9374, 0.1762, 0.9709, 0.1793, 0.9709, 0.6299, 0.9374, 0.6077, 0.9374, 0.6149, 0.9709, 0.6299, 0.9736, 0.646, 0.9374, 0.6299, 0.9374, 0.6299, 0.9736, 0.646, 0.9807])
me_plane_001.materials.append(mat_material)
me_plane_001.use_remesh_fix_poles = True
me_plane_001.use_remesh_preserve_attributes = False
me_plane_001.update()
arm_armature_001 = bpy.data.armatures.new('Armature.001')  # bones are not reproduced

# ---- objects
ob_armature = bpy.data.objects.new('Armature', arm_armature_001)
ob_plane_clean = bpy.data.objects.new('Plane_clean', me_plane_001)

# ---- transforms, parenting, visibility, modifiers, constraints
ob_armature.location = (0.0, 0.0, 0.0)
ob_plane_clean.parent = ob_armature
ob_plane_clean.location = (0.0, 0.0, 0.0)
_vg = ob_plane_clean.vertex_groups.new(name='Bone.001')
for _i, _w in zip([0, 1, 2, 3, 4, 5, 6, 7, 8, 9, 10, 11, 12, 13, 14, 15, 16, 17, 18, 19, 20, 21, 22, 23, 24, 25, 26, 27, 28, 29, 30, 31, 32, 33, 34, 35, 36, 37, 38, 39, 40, 41, 42, 43, 44, 45, 46, 47, 48, 49, 50, 51, 52, 53, 54, 55, 56, 57, 58, 59, 60, 61, 62, 63, 64, 65, 66, 67, 68, 69, 70, 71, 72, 73, 74, 75, 76, 77, 78, 79, 80, 81, 82, 83, 84, 85, 86, 87, 88, 89, 90, 91, 92, 93, 94, 95, 96, 97, 98, 99, 100, 101, 102, 103, 104, 105, 106, 107, 108, 109, 110, 111, 112, 113, 114, 115, 116, 117, 118, 119, 120, 121, 122, 123, 124, 125, 126, 127, 128, 129, 130, 131, 132, 133, 134, 135, 136, 137, 138, 139, 140, 141, 142, 143, 144, 145, 146, 147, 148, 149, 150, 151, 152, 153, 154, 155, 156, 157, 158, 159, 160, 161, 162, 163, 164, 165, 166, 167, 168, 169, 170, 171, 172, 173, 174, 175, 176, 177, 178, 179, 180, 181, 182, 183, 184, 185, 186, 187, 188, 189, 190, 191, 192, 193, 194, 195, 196, 197, 198, 199, 200, 201, 202, 203, 204, 205, 206, 207, 208, 209, 210, 211, 212, 213, 214, 215, 216, 217, 218, 219, 220, 221, 222, 223, 224, 225, 226, 227, 228, 229, 230, 231, 232, 233, 234, 235, 236, 237, 238, 239, 240, 241, 242, 243, 244, 245, 246, 247, 248, 249, 250, 251, 252, 253, 254, 255, 256, 257, 258, 259, 260, 261, 262, 263, 264, 265, 266, 267, 268, 269, 270, 271, 272, 273, 274, 275, 276, 277, 278, 279, 280, 281, 282, 283, 284, 285, 286, 287, 288, 289, 290, 291, 292, 293, 294, 295, 296, 297, 298, 299, 300, 301, 302, 303, 304, 305, 306, 307, 308], [3.04e-07, 0.0, 0.0, 0.0, 0.0, 2.211e-05, 8.29e-08, 0.0007434, 6.239e-05, 7.479e-05, 2.2e-11, 0.0001653, 2.99e-05, 0.0, 3.321e-06, 1.065e-05, 0.0, 0.0, 0.0001128, 0.001046, 0.0, 4.501e-11, 0.0, 0.0, 3.743e-05, 0.7, 0.7, 0.7, 0.7, 0.0001227, 0.0, 0.0, 1.183e-12, 1.832e-09, 2.617e-11, 0.7, 3.715e-07, 0.0, 2.199e-08, 0.001265, 0.0, 2.2e-11, 0.0003801, 0.0, 4.513e-11, 1.065e-05, 0.0, 0.0, 0.0001128, 0.0, 2.472e-09, 4.501e-11, 0.0, 0.0, 3.743e-05, 0.7, 0.7, 1.0, 1.0, 1.0, 1.0, 1.0, 1.0, 1.0, 0.0, 0.0, 0.0007434, 6.239e-05, 7.479e-05, 2.2e-11, 2.99e-05, 0.0, 3.321e-06, 1.065e-05, 0.0, 0.0, 0.0001128, 0.001046, 0.0, 4.501e-11, 0.0, 0.0, 3.743e-05, 0.7, 0.7, 0.7, 3.715e-07, 0.0, 2.199e-08, 0.001265, 0.0, 2.2e-11, 0.0003801, 0.0, 4.513e-11, 1.065e-05, 0.0, 0.0, 0.0001128, 0.0, 2.472e-09, 4.501e-11, 0.0, 0.0, 3.743e-05, 0.7, 0.7, 1.0, 1.0, 1.0, 1.0, 1.0, 1.0, 1.0, 1.0, 1.0, 1.0, 1.0, 1.0, 1.0, 1.0, 1.0, 1.0, 1.0, 1.0, 1.0, 1.0, 1.0, 1.0, 1.0, 1.0, 1.0, 1.0, 1.0, 1.0, 1.0, 1.0, 1.0, 1.0, 1.0, 1.0, 1.0, 1.0, 1.0, 1.0, 1.0, 1.0, 1.0, 1.0, 1.0, 1.0, 1.0, 1.0, 1.0, 1.0, 1.0, 1.0, 1.0, 1.0, 1.0, 1.0, 1.0, 1.0, 1.0, 1.0, 1.0, 1.0, 1.0, 1.0, 1.0, 1.0, 1.0, 1.0, 1.0, 1.0, 1.0, 1.0, 1.0, 1.0, 1.0, 1.0, 1.0, 1.0, 1.0, 1.0, 1.0, 1.0, 1.0, 1.0, 1.0, 1.0, 1.0, 1.0, 1.0, 1.0, 1.0, 1.0, 1.0, 1.0, 1.0, 1.0, 1.0, 1.0, 1.0, 1.0, 1.0, 1.0, 1.0, 1.0, 1.0, 1.0, 1.0, 1.0, 1.0, 1.0, 1.0, 1.0, 1.0, 1.0, 1.0, 1.0, 1.0, 1.0, 1.0, 1.0, 1.0, 1.0, 1.0, 1.0, 1.0, 1.0, 1.0, 1.0, 1.0, 1.0, 1.0, 1.0, 1.0, 1.0, 1.0, 1.0, 1.0, 1.0, 1.0, 1.0, 1.0, 1.0, 1.0, 1.0, 1.0, 1.0, 1.0, 1.0, 1.0, 1.0, 1.0, 1.0, 1.0, 1.0, 1.0, 1.0, 1.0, 1.0, 1.0, 1.0, 1.0, 1.0, 1.0, 1.0, 1.0, 1.0, 1.0, 1.0, 1.0, 1.0, 1.0, 1.0, 1.0, 1.0, 1.0, 1.0, 1.0, 1.0, 1.0, 1.0, 1.0, 1.0, 1.0, 1.0, 1.0, 1.0, 1.0, 1.0, 1.0, 1.0, 1.0, 1.0, 1.0, 1.0, 1.0, 1.0, 1.0, 1.0, 1.0, 1.0, 1.0, 1.0, 1.0, 1.0]): _vg.add([_i], _w, 'REPLACE')
_vg = ob_plane_clean.vertex_groups.new(name='Bone.002')
for _i, _w in zip([0, 1, 2, 3, 4, 5, 6, 7, 8, 9, 10, 11, 12, 13, 14, 15, 16, 17, 18, 19, 20, 21, 22, 23, 24, 25, 26, 27, 28, 29, 30, 31, 32, 33, 34, 35, 36, 37, 38, 39, 40, 41, 42, 43, 44, 45, 46, 47, 48, 49, 50, 51, 52, 53, 54, 55, 56, 57, 58, 59, 60, 61, 62, 63, 64, 65, 66, 67, 68, 69, 70, 71, 72, 73, 74, 75, 76, 77, 78, 79, 80, 81, 82, 83, 84, 85, 86, 87, 88, 89, 90, 91, 92, 93, 94, 95, 96, 97, 98, 99, 100, 101, 102, 103, 104, 105, 106, 107, 108, 109, 110, 111], [0.05003, 0.05, 1.0, 1.0, 0.75, 0.2514, 0.1, 0.09988, 0.25, 0.7479, 1.0, 0.4998, 0.5, 1.0, 0.1, 0.2519, 0.75, 1.0, 0.4999, 0.999, 0.1, 0.25, 0.75, 1.0, 0.5, 0.3, 0.3, 0.3, 0.3, 0.04988, 1.0, 0.75, 0.25, 0.09967, 0.5, 0.3, 0.05, 1.0, 0.1, 0.2487, 0.75, 1.0, 0.4996, 1.0, 0.09961, 0.2519, 0.75, 1.0, 0.4999, 1.0, 0.09958, 0.25, 0.75, 1.0, 0.5, 0.3, 0.3, 8.74e-07, 2.087e-12, 1.089e-05, 2.093e-09, 5.252e-10, 1.785e-09, 5.808e-14, 0.05, 1.0, 0.09988, 0.25, 0.7479, 1.0, 0.5, 1.0, 0.1, 0.2519, 0.75, 1.0, 0.4999, 0.999, 0.1, 0.25, 0.75, 1.0, 0.5, 0.3, 0.3, 0.3, 0.05, 1.0, 0.1, 0.2487, 0.75, 1.0, 0.4996, 1.0, 0.09961, 0.2519, 0.75, 1.0, 0.4999, 1.0, 0.09958, 0.25, 0.75, 1.0, 0.5, 0.3, 0.3, 2.087e-12, 1.089e-05, 2.093e-09, 1.785e-09, 5.808e-14]): _vg.add([_i], _w, 'REPLACE')
_vg = ob_plane_clean.vertex_groups.new(name='Bone.003')
for _i, _w in zip([0, 1, 3, 4, 5, 6, 7, 8, 9, 10, 11, 12, 14, 15, 16, 17, 18, 20, 21, 22, 23, 24, 29, 30, 31, 32, 33, 34, 36, 38, 39, 40, 41, 42, 44, 45, 46, 47, 48, 50, 51, 52, 53, 54, 64, 66, 67, 68, 69, 70, 72, 73, 74, 75, 76, 78, 79, 80, 81, 82, 86, 88, 89, 90, 91, 92, 94, 95, 96, 97, 98, 100, 101, 102, 103, 104], [0.95, 0.95, 0.0, 0.25, 0.7486, 0.9, 0.8994, 0.7499, 0.252, 7.51e-06, 0.5, 0.5, 0.9, 0.7481, 0.25, 0.0, 0.5, 0.9, 0.75, 0.25, 0.0, 0.5, 0.95, 0.0, 0.25, 0.75, 0.9003, 0.5, 0.95, 0.9, 0.75, 0.25, 7.51e-06, 0.5, 0.9004, 0.7481, 0.25, 0.0, 0.5, 0.9004, 0.75, 0.25, 0.0, 0.5, 0.95, 0.8994, 0.7499, 0.252, 7.51e-06, 0.5, 0.9, 0.7481, 0.25, 0.0, 0.5, 0.9, 0.75, 0.25, 0.0, 0.5, 0.95, 0.9, 0.75, 0.25, 7.51e-06, 0.5, 0.9004, 0.7481, 0.25, 0.0, 0.5, 0.9004, 0.75, 0.25, 0.0, 0.5]): _vg.add([_i], _w, 'REPLACE')
_vg = ob_plane_clean.vertex_groups.new(name='Bone')
for _i, _w in zip([2, 3, 9, 10, 13, 17, 19, 22, 23, 25, 26, 27, 28, 30, 35, 37, 40, 41, 42, 43, 47, 49, 52, 53, 55, 56, 57, 58, 59, 60, 61, 62, 63, 65, 68, 69, 71, 75, 77, 80, 81, 83, 84, 85, 87, 90, 91, 92, 93, 97, 99, 102, 103, 105, 106, 107, 108, 109, 110, 111], [0.0, 0.0, 0.0, 0.0, 0.0, 0.0, 0.0, 0.0, 0.0, 0.0, 0.0, 0.0, 0.0, 0.0, 0.0, 0.0, 0.0, 0.0, 0.0, 0.0, 0.0, 0.0, 0.0, 0.0, 0.0, 0.0, 0.0, 0.0, 0.0, 0.0, 0.0, 0.0, 0.0, 0.0, 0.0, 0.0, 0.0, 0.0, 0.0, 0.0, 0.0, 0.0, 0.0, 0.0, 0.0, 0.0, 0.0, 0.0, 0.0, 0.0, 0.0, 0.0, 0.0, 0.0, 0.0, 0.0, 0.0, 0.0, 0.0, 0.0]): _vg.add([_i], _w, 'REPLACE')
_m = ob_plane_clean.modifiers.new('Armature', 'ARMATURE')
_m.object = ob_armature

# ---- collection membership
col_collection.objects.link(ob_armature)
col_collection.objects.link(ob_plane_clean)

# ---- scene / render settings (as saved in the file)
scene.frame_start = 1; scene.frame_end = 250; scene.frame_set(15)
scene.render.engine = 'BLENDER_EEVEE_NEXT'
scene.cycles.sampling_pattern = 'TABULATED_SOBOL'
scene.cycles.use_light_tree = False
scene.view_settings.view_transform = 'Filmic'
bpy.context.view_layer.update()

# ---- added for rendering (the .blend has no active camera and no usable light): camera, sun
cam_auto = bpy.data.cameras.new('AutoCamera')
cam_auto.lens = 50.0
cam_auto.sensor_width = 36.0
cam_auto.clip_end = 1000.0
ob_auto_camera = bpy.data.objects.new('AutoCamera', cam_auto)
scene.collection.objects.link(ob_auto_camera)
ob_auto_camera.location = (2.6139, -4.13991, 2.09112)
ob_auto_camera.rotation_euler = (1.09748, -7.21219e-08, 0.694738)
scene.camera = ob_auto_camera
light_auto_sun = bpy.data.lights.new('AutoSun', 'SUN')
light_auto_sun.energy = 3.0
light_auto_sun.angle = 0.0523599
ob_auto_sun = bpy.data.objects.new('AutoSun', light_auto_sun)
scene.collection.objects.link(ob_auto_sun)
ob_auto_sun.rotation_euler = (0.872665, 0.174533, 0.523599)
bpy.context.view_layer.update()
